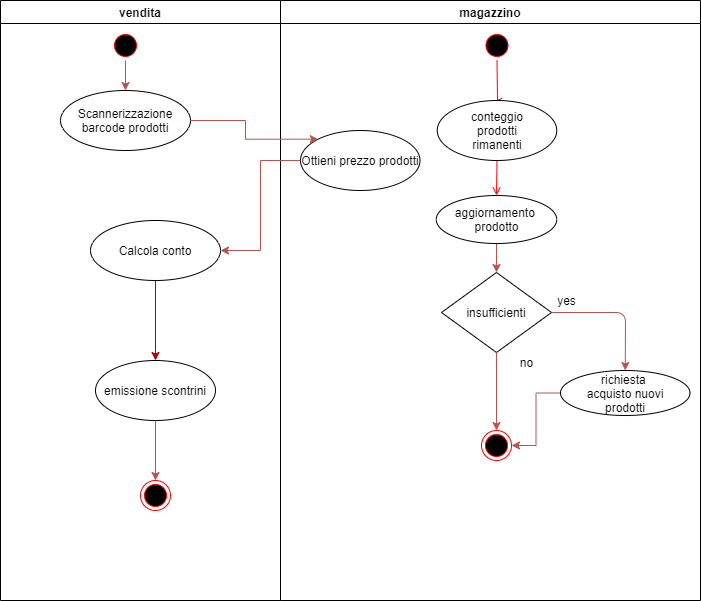

The diagram above was exported from draw.io. Its source (the exported page's mxGraphModel, read from the mxfile embedded in the PNG):
<mxGraphModel dx="1038" dy="624" grid="1" gridSize="10" guides="1" tooltips="1" connect="1" arrows="1" fold="1" page="1" pageScale="1" pageWidth="1169" pageHeight="826" background="#ffffff" math="0" shadow="0">
  <root>
    <mxCell id="0" />
    <mxCell id="1" parent="0" />
    <mxCell id="2" value="vendita" style="swimlane;whiteSpace=wrap" parent="1" vertex="1">
      <mxGeometry x="560" y="170" width="280" height="600" as="geometry" />
    </mxCell>
    <mxCell id="eOlj_ejqtUno7__m63DC-19" value="Scannerizzazione barcode prodotti" style="ellipse;whiteSpace=wrap;html=1;" parent="2" vertex="1">
      <mxGeometry x="60" y="90" width="130" height="60" as="geometry" />
    </mxCell>
    <mxCell id="eOlj_ejqtUno7__m63DC-26" value="&lt;font style=&quot;vertical-align: inherit&quot;&gt;&lt;font style=&quot;vertical-align: inherit&quot;&gt;emissione scontrini&lt;/font&gt;&lt;/font&gt;" style="ellipse;whiteSpace=wrap;html=1;" parent="2" vertex="1">
      <mxGeometry x="95" y="360" width="120" height="60" as="geometry" />
    </mxCell>
    <mxCell id="t9cpq7KMI1ywepetrGpL-17" style="edgeStyle=orthogonalEdgeStyle;rounded=0;orthogonalLoop=1;jettySize=auto;html=1;entryX=0.5;entryY=0;entryDx=0;entryDy=0;fillColor=#e51400;strokeColor=#B20000;" parent="2" source="RlCmSPy1ahyW-IyNYh9Q-22" target="eOlj_ejqtUno7__m63DC-26" edge="1">
      <mxGeometry relative="1" as="geometry" />
    </mxCell>
    <mxCell id="RlCmSPy1ahyW-IyNYh9Q-22" value="Calcola conto" style="ellipse;whiteSpace=wrap;html=1;" parent="2" vertex="1">
      <mxGeometry x="90" y="220" width="130" height="60" as="geometry" />
    </mxCell>
    <mxCell id="zcEZ2lJR-7aaAXPs2ZMg-79" value="" style="ellipse;shape=startState;fillColor=#000000;strokeColor=#ff0000;" parent="2" vertex="1">
      <mxGeometry x="110" y="30" width="30" height="30" as="geometry" />
    </mxCell>
    <mxCell id="zcEZ2lJR-7aaAXPs2ZMg-81" value="" style="edgeStyle=orthogonalEdgeStyle;rounded=0;orthogonalLoop=1;jettySize=auto;html=1;strokeColor=#B85450;entryX=0.5;entryY=0;entryDx=0;entryDy=0;" parent="2" source="zcEZ2lJR-7aaAXPs2ZMg-79" target="eOlj_ejqtUno7__m63DC-19" edge="1">
      <mxGeometry relative="1" as="geometry">
        <mxPoint x="-170" y="92" as="targetPoint" />
      </mxGeometry>
    </mxCell>
    <mxCell id="zcEZ2lJR-7aaAXPs2ZMg-99" value="" style="ellipse;shape=endState;fillColor=#000000;strokeColor=#ff0000" parent="2" vertex="1">
      <mxGeometry x="140" y="480" width="30" height="30" as="geometry" />
    </mxCell>
    <mxCell id="zcEZ2lJR-7aaAXPs2ZMg-78" value="" style="endArrow=classic;html=1;strokeColor=#B85450;exitX=0.5;exitY=1;exitDx=0;exitDy=0;entryX=0.5;entryY=0;entryDx=0;entryDy=0;" parent="2" source="eOlj_ejqtUno7__m63DC-26" target="zcEZ2lJR-7aaAXPs2ZMg-99" edge="1">
      <mxGeometry width="50" height="50" relative="1" as="geometry">
        <mxPoint x="121" y="380.78" as="sourcePoint" />
        <mxPoint x="-57" y="449" as="targetPoint" />
      </mxGeometry>
    </mxCell>
    <mxCell id="3" value="magazzino" style="swimlane;whiteSpace=wrap" parent="1" vertex="1">
      <mxGeometry x="840" y="170" width="420" height="600" as="geometry" />
    </mxCell>
    <mxCell id="13" value="" style="ellipse;shape=startState;fillColor=#000000;strokeColor=#ff0000;" parent="3" vertex="1">
      <mxGeometry x="201.5" y="30" width="30" height="30" as="geometry" />
    </mxCell>
    <mxCell id="14" value="" style="edgeStyle=elbowEdgeStyle;elbow=horizontal;verticalAlign=bottom;endArrow=open;endSize=8;strokeColor=#FF0000;endFill=1;rounded=0;entryX=0.5;entryY=0;entryDx=0;entryDy=0;" parent="3" source="13" target="eOlj_ejqtUno7__m63DC-27" edge="1">
      <mxGeometry x="40" y="20" as="geometry">
        <mxPoint x="217" y="90" as="targetPoint" />
        <Array as="points" />
      </mxGeometry>
    </mxCell>
    <mxCell id="17" value="" style="endArrow=open;strokeColor=#FF0000;endFill=1;rounded=0;exitX=0.5;exitY=1;exitDx=0;exitDy=0;entryX=0.5;entryY=0;entryDx=0;entryDy=0;" parent="3" source="eOlj_ejqtUno7__m63DC-27" target="eOlj_ejqtUno7__m63DC-28" edge="1">
      <mxGeometry relative="1" as="geometry">
        <mxPoint x="75.5" y="202" as="targetPoint" />
        <mxPoint x="75.186567164179" y="160" as="sourcePoint" />
      </mxGeometry>
    </mxCell>
    <mxCell id="zcEZ2lJR-7aaAXPs2ZMg-65" value="" style="ellipse;shape=endState;fillColor=#000000;strokeColor=#ff0000" parent="3" vertex="1">
      <mxGeometry x="201" y="430" width="30" height="30" as="geometry" />
    </mxCell>
    <mxCell id="zcEZ2lJR-7aaAXPs2ZMg-69" value="insufficienti" style="rhombus;whiteSpace=wrap;html=1;" parent="3" vertex="1">
      <mxGeometry x="161" y="272" width="110" height="80" as="geometry" />
    </mxCell>
    <mxCell id="zcEZ2lJR-7aaAXPs2ZMg-70" value="" style="endArrow=classic;html=1;strokeColor=#B85450;entryX=0.5;entryY=0;entryDx=0;entryDy=0;" parent="3" source="eOlj_ejqtUno7__m63DC-28" target="zcEZ2lJR-7aaAXPs2ZMg-69" edge="1">
      <mxGeometry width="50" height="50" relative="1" as="geometry">
        <mxPoint x="76" y="250" as="sourcePoint" />
        <mxPoint x="75.5" y="252" as="targetPoint" />
      </mxGeometry>
    </mxCell>
    <mxCell id="zcEZ2lJR-7aaAXPs2ZMg-71" value="yes" style="text;html=1;align=center;verticalAlign=middle;resizable=0;points=[];autosize=1;" parent="3" vertex="1">
      <mxGeometry x="271" y="290" width="30" height="20" as="geometry" />
    </mxCell>
    <mxCell id="zcEZ2lJR-7aaAXPs2ZMg-100" style="edgeStyle=orthogonalEdgeStyle;rounded=0;orthogonalLoop=1;jettySize=auto;html=1;entryX=1;entryY=0.5;entryDx=0;entryDy=0;strokeColor=#B85450;exitX=0;exitY=0.5;exitDx=0;exitDy=0;" parent="3" source="eOlj_ejqtUno7__m63DC-29" target="zcEZ2lJR-7aaAXPs2ZMg-65" edge="1">
      <mxGeometry relative="1" as="geometry">
        <mxPoint x="140.5" y="400" as="sourcePoint" />
      </mxGeometry>
    </mxCell>
    <mxCell id="zcEZ2lJR-7aaAXPs2ZMg-74" value="no" style="text;html=1;align=center;verticalAlign=middle;resizable=0;points=[];autosize=1;" parent="3" vertex="1">
      <mxGeometry x="231" y="352" width="30" height="20" as="geometry" />
    </mxCell>
    <mxCell id="zcEZ2lJR-7aaAXPs2ZMg-75" value="" style="endArrow=classic;html=1;strokeColor=#B85450;exitX=0.5;exitY=1;exitDx=0;exitDy=0;entryX=0.5;entryY=0;entryDx=0;entryDy=0;" parent="3" source="zcEZ2lJR-7aaAXPs2ZMg-69" target="zcEZ2lJR-7aaAXPs2ZMg-65" edge="1">
      <mxGeometry width="50" height="50" relative="1" as="geometry">
        <mxPoint x="25" y="342" as="sourcePoint" />
        <mxPoint x="75" y="292" as="targetPoint" />
      </mxGeometry>
    </mxCell>
    <mxCell id="zcEZ2lJR-7aaAXPs2ZMg-76" value="" style="endArrow=classic;html=1;strokeColor=#B85450;exitX=1;exitY=0.5;exitDx=0;exitDy=0;entryX=0.5;entryY=0;entryDx=0;entryDy=0;" parent="3" source="zcEZ2lJR-7aaAXPs2ZMg-69" target="eOlj_ejqtUno7__m63DC-29" edge="1">
      <mxGeometry width="50" height="50" relative="1" as="geometry">
        <mxPoint x="-30" y="212" as="sourcePoint" />
        <mxPoint x="218" y="370" as="targetPoint" />
        <Array as="points">
          <mxPoint x="345" y="312" />
        </Array>
      </mxGeometry>
    </mxCell>
    <mxCell id="eOlj_ejqtUno7__m63DC-27" value="&lt;font style=&quot;vertical-align: inherit&quot;&gt;&lt;font style=&quot;vertical-align: inherit&quot;&gt;conteggio&lt;br&gt;prodotti&lt;br&gt;rimanenti&lt;br&gt;&lt;/font&gt;&lt;/font&gt;" style="ellipse;whiteSpace=wrap;html=1;" parent="3" vertex="1">
      <mxGeometry x="156.75" y="100" width="119.5" height="60" as="geometry" />
    </mxCell>
    <mxCell id="eOlj_ejqtUno7__m63DC-28" value="&lt;font style=&quot;vertical-align: inherit&quot;&gt;&lt;font style=&quot;vertical-align: inherit&quot;&gt;aggiornamento&amp;nbsp;&lt;br&gt;prodotto&lt;br&gt;&lt;/font&gt;&lt;/font&gt;" style="ellipse;whiteSpace=wrap;html=1;" parent="3" vertex="1">
      <mxGeometry x="155.75" y="195" width="120.5" height="48" as="geometry" />
    </mxCell>
    <mxCell id="eOlj_ejqtUno7__m63DC-29" value="&lt;font style=&quot;vertical-align: inherit&quot;&gt;&lt;font style=&quot;vertical-align: inherit&quot;&gt;richiesta&amp;nbsp;&lt;br&gt;acquisto nuovi&lt;br&gt;prodotti&lt;br&gt;&lt;/font&gt;&lt;/font&gt;" style="ellipse;whiteSpace=wrap;html=1;" parent="3" vertex="1">
      <mxGeometry x="280" y="370" width="129.5" height="45" as="geometry" />
    </mxCell>
    <mxCell id="26KlqVzfChmyWl7_J72D-29" value="&lt;font style=&quot;vertical-align: inherit&quot;&gt;&lt;font style=&quot;vertical-align: inherit&quot;&gt;Ottieni prezzo prodotti&lt;br&gt;&lt;/font&gt;&lt;/font&gt;" style="ellipse;whiteSpace=wrap;html=1;" parent="3" vertex="1">
      <mxGeometry x="20" y="130" width="119.5" height="60" as="geometry" />
    </mxCell>
    <mxCell id="RlCmSPy1ahyW-IyNYh9Q-20" style="edgeStyle=orthogonalEdgeStyle;rounded=0;orthogonalLoop=1;jettySize=auto;html=1;exitX=1;exitY=0.5;exitDx=0;exitDy=0;fillColor=#f8cecc;strokeColor=#b85450;entryX=0;entryY=0;entryDx=0;entryDy=0;" parent="1" source="eOlj_ejqtUno7__m63DC-19" target="26KlqVzfChmyWl7_J72D-29" edge="1">
      <mxGeometry relative="1" as="geometry">
        <mxPoint x="730.0000000000002" y="350" as="targetPoint" />
      </mxGeometry>
    </mxCell>
    <mxCell id="RlCmSPy1ahyW-IyNYh9Q-23" style="edgeStyle=orthogonalEdgeStyle;rounded=0;orthogonalLoop=1;jettySize=auto;html=1;exitX=0;exitY=0.5;exitDx=0;exitDy=0;entryX=1;entryY=0.5;entryDx=0;entryDy=0;fillColor=#f8cecc;strokeColor=#b85450;" parent="1" source="26KlqVzfChmyWl7_J72D-29" target="RlCmSPy1ahyW-IyNYh9Q-22" edge="1">
      <mxGeometry relative="1" as="geometry" />
    </mxCell>
  </root>
</mxGraphModel>